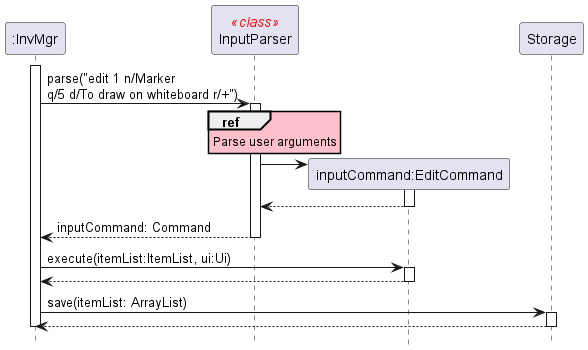

The diagram above was rendered by PlantUML. Its source (embedded in the PNG):
@startuml

skinparam sequenceStereotypeFontColor red
skinparam SequenceReferenceBackgroundColor pink
hide footbox

Participant ":InvMgr" as InvMgr
Participant "InputParser" as InputParser <<class>>
Participant "inputCommand:EditCommand" as EditCommand

activate InvMgr
    InvMgr -> InputParser: parse("edit 1 n/Marker \nq/5 d/To draw on whiteboard r/+")
    ref over InputParser
        Parse user arguments
    end
    activate InputParser
        create EditCommand
        InputParser -> EditCommand:
        activate EditCommand
        return
    return inputCommand: Command

    InvMgr -> EditCommand: execute(itemList:ItemList, ui:Ui)
    activate EditCommand
    return

    InvMgr -> Storage: save(itemList: ArrayList)
    activate Storage
    return

deactivate InvMgr

@enduml